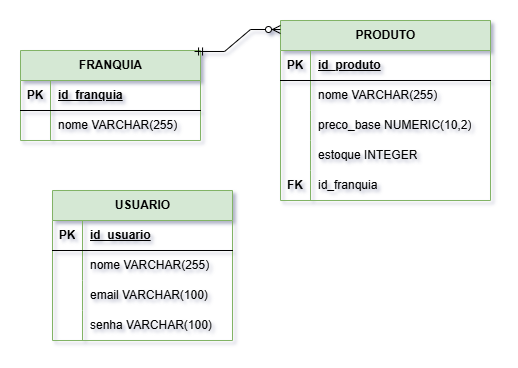

The diagram above was exported from draw.io. Its source (the exported page's mxGraphModel, read from the mxfile embedded in the PNG):
<mxGraphModel dx="1414" dy="777" grid="1" gridSize="10" guides="1" tooltips="1" connect="1" arrows="1" fold="1" page="1" pageScale="1" pageWidth="827" pageHeight="1169" math="0" shadow="0">
  <root>
    <mxCell id="0" />
    <mxCell id="1" parent="0" />
    <mxCell id="VFxVPaayiRKzvjEb30BZ-1" parent="1" style="shape=table;startSize=30;container=1;collapsible=1;childLayout=tableLayout;fixedRows=1;rowLines=0;fontStyle=1;align=center;resizeLast=1;html=1;fillColor=#d5e8d4;strokeColor=#82b366;" value="FRANQUIA" vertex="1">
      <mxGeometry height="90" width="180" x="220" y="260" as="geometry" />
    </mxCell>
    <mxCell id="VFxVPaayiRKzvjEb30BZ-2" parent="VFxVPaayiRKzvjEb30BZ-1" style="shape=tableRow;horizontal=0;startSize=0;swimlaneHead=0;swimlaneBody=0;fillColor=none;collapsible=0;dropTarget=0;points=[[0,0.5],[1,0.5]];portConstraint=eastwest;top=0;left=0;right=0;bottom=1;" value="" vertex="1">
      <mxGeometry height="30" width="180" y="30" as="geometry" />
    </mxCell>
    <mxCell id="VFxVPaayiRKzvjEb30BZ-3" parent="VFxVPaayiRKzvjEb30BZ-2" style="shape=partialRectangle;connectable=0;fillColor=none;top=0;left=0;bottom=0;right=0;fontStyle=1;overflow=hidden;whiteSpace=wrap;html=1;" value="PK" vertex="1">
      <mxGeometry height="30" width="30" as="geometry">
        <mxRectangle height="30" width="30" as="alternateBounds" />
      </mxGeometry>
    </mxCell>
    <mxCell id="VFxVPaayiRKzvjEb30BZ-4" parent="VFxVPaayiRKzvjEb30BZ-2" style="shape=partialRectangle;connectable=0;fillColor=none;top=0;left=0;bottom=0;right=0;align=left;spacingLeft=6;fontStyle=5;overflow=hidden;whiteSpace=wrap;html=1;" value="id_franquia" vertex="1">
      <mxGeometry height="30" width="150" x="30" as="geometry">
        <mxRectangle height="30" width="150" as="alternateBounds" />
      </mxGeometry>
    </mxCell>
    <mxCell id="VFxVPaayiRKzvjEb30BZ-5" parent="VFxVPaayiRKzvjEb30BZ-1" style="shape=tableRow;horizontal=0;startSize=0;swimlaneHead=0;swimlaneBody=0;fillColor=none;collapsible=0;dropTarget=0;points=[[0,0.5],[1,0.5]];portConstraint=eastwest;top=0;left=0;right=0;bottom=0;" value="" vertex="1">
      <mxGeometry height="30" width="180" y="60" as="geometry" />
    </mxCell>
    <mxCell id="VFxVPaayiRKzvjEb30BZ-6" parent="VFxVPaayiRKzvjEb30BZ-5" style="shape=partialRectangle;connectable=0;fillColor=none;top=0;left=0;bottom=0;right=0;editable=1;overflow=hidden;whiteSpace=wrap;html=1;" value="" vertex="1">
      <mxGeometry height="30" width="30" as="geometry">
        <mxRectangle height="30" width="30" as="alternateBounds" />
      </mxGeometry>
    </mxCell>
    <mxCell id="VFxVPaayiRKzvjEb30BZ-7" parent="VFxVPaayiRKzvjEb30BZ-5" style="shape=partialRectangle;connectable=0;fillColor=none;top=0;left=0;bottom=0;right=0;align=left;spacingLeft=6;overflow=hidden;whiteSpace=wrap;html=1;" value="nome VARCHAR(255)" vertex="1">
      <mxGeometry height="30" width="150" x="30" as="geometry">
        <mxRectangle height="30" width="150" as="alternateBounds" />
      </mxGeometry>
    </mxCell>
    <mxCell id="VFxVPaayiRKzvjEb30BZ-17" parent="1" style="shape=table;startSize=30;container=1;collapsible=1;childLayout=tableLayout;fixedRows=1;rowLines=0;fontStyle=1;align=center;resizeLast=1;html=1;fillColor=#d5e8d4;strokeColor=#82b366;" value="PRODUTO" vertex="1">
      <mxGeometry height="180" width="210" x="480" y="230" as="geometry" />
    </mxCell>
    <mxCell id="VFxVPaayiRKzvjEb30BZ-18" parent="VFxVPaayiRKzvjEb30BZ-17" style="shape=tableRow;horizontal=0;startSize=0;swimlaneHead=0;swimlaneBody=0;fillColor=none;collapsible=0;dropTarget=0;points=[[0,0.5],[1,0.5]];portConstraint=eastwest;top=0;left=0;right=0;bottom=1;" value="" vertex="1">
      <mxGeometry height="30" width="210" y="30" as="geometry" />
    </mxCell>
    <mxCell id="VFxVPaayiRKzvjEb30BZ-19" parent="VFxVPaayiRKzvjEb30BZ-18" style="shape=partialRectangle;connectable=0;fillColor=none;top=0;left=0;bottom=0;right=0;fontStyle=1;overflow=hidden;whiteSpace=wrap;html=1;" value="PK" vertex="1">
      <mxGeometry height="30" width="30" as="geometry">
        <mxRectangle height="30" width="30" as="alternateBounds" />
      </mxGeometry>
    </mxCell>
    <mxCell id="VFxVPaayiRKzvjEb30BZ-20" parent="VFxVPaayiRKzvjEb30BZ-18" style="shape=partialRectangle;connectable=0;fillColor=none;top=0;left=0;bottom=0;right=0;align=left;spacingLeft=6;fontStyle=5;overflow=hidden;whiteSpace=wrap;html=1;" value="id_produto" vertex="1">
      <mxGeometry height="30" width="180" x="30" as="geometry">
        <mxRectangle height="30" width="180" as="alternateBounds" />
      </mxGeometry>
    </mxCell>
    <mxCell id="VFxVPaayiRKzvjEb30BZ-21" parent="VFxVPaayiRKzvjEb30BZ-17" style="shape=tableRow;horizontal=0;startSize=0;swimlaneHead=0;swimlaneBody=0;fillColor=none;collapsible=0;dropTarget=0;points=[[0,0.5],[1,0.5]];portConstraint=eastwest;top=0;left=0;right=0;bottom=0;" value="" vertex="1">
      <mxGeometry height="30" width="210" y="60" as="geometry" />
    </mxCell>
    <mxCell id="VFxVPaayiRKzvjEb30BZ-22" parent="VFxVPaayiRKzvjEb30BZ-21" style="shape=partialRectangle;connectable=0;fillColor=none;top=0;left=0;bottom=0;right=0;editable=1;overflow=hidden;whiteSpace=wrap;html=1;" value="" vertex="1">
      <mxGeometry height="30" width="30" as="geometry">
        <mxRectangle height="30" width="30" as="alternateBounds" />
      </mxGeometry>
    </mxCell>
    <mxCell id="VFxVPaayiRKzvjEb30BZ-23" parent="VFxVPaayiRKzvjEb30BZ-21" style="shape=partialRectangle;connectable=0;fillColor=none;top=0;left=0;bottom=0;right=0;align=left;spacingLeft=6;overflow=hidden;whiteSpace=wrap;html=1;" value="nome VARCHAR(255)" vertex="1">
      <mxGeometry height="30" width="180" x="30" as="geometry">
        <mxRectangle height="30" width="180" as="alternateBounds" />
      </mxGeometry>
    </mxCell>
    <mxCell id="VFxVPaayiRKzvjEb30BZ-24" parent="VFxVPaayiRKzvjEb30BZ-17" style="shape=tableRow;horizontal=0;startSize=0;swimlaneHead=0;swimlaneBody=0;fillColor=none;collapsible=0;dropTarget=0;points=[[0,0.5],[1,0.5]];portConstraint=eastwest;top=0;left=0;right=0;bottom=0;" value="" vertex="1">
      <mxGeometry height="30" width="210" y="90" as="geometry" />
    </mxCell>
    <mxCell id="VFxVPaayiRKzvjEb30BZ-25" parent="VFxVPaayiRKzvjEb30BZ-24" style="shape=partialRectangle;connectable=0;fillColor=none;top=0;left=0;bottom=0;right=0;editable=1;overflow=hidden;whiteSpace=wrap;html=1;" value="" vertex="1">
      <mxGeometry height="30" width="30" as="geometry">
        <mxRectangle height="30" width="30" as="alternateBounds" />
      </mxGeometry>
    </mxCell>
    <mxCell id="VFxVPaayiRKzvjEb30BZ-26" parent="VFxVPaayiRKzvjEb30BZ-24" style="shape=partialRectangle;connectable=0;fillColor=none;top=0;left=0;bottom=0;right=0;align=left;spacingLeft=6;overflow=hidden;whiteSpace=wrap;html=1;" value="preco_base NUMERIC(10,2)" vertex="1">
      <mxGeometry height="30" width="180" x="30" as="geometry">
        <mxRectangle height="30" width="180" as="alternateBounds" />
      </mxGeometry>
    </mxCell>
    <mxCell id="VFxVPaayiRKzvjEb30BZ-27" parent="VFxVPaayiRKzvjEb30BZ-17" style="shape=tableRow;horizontal=0;startSize=0;swimlaneHead=0;swimlaneBody=0;fillColor=none;collapsible=0;dropTarget=0;points=[[0,0.5],[1,0.5]];portConstraint=eastwest;top=0;left=0;right=0;bottom=0;" value="" vertex="1">
      <mxGeometry height="30" width="210" y="120" as="geometry" />
    </mxCell>
    <mxCell id="VFxVPaayiRKzvjEb30BZ-28" parent="VFxVPaayiRKzvjEb30BZ-27" style="shape=partialRectangle;connectable=0;fillColor=none;top=0;left=0;bottom=0;right=0;editable=1;overflow=hidden;whiteSpace=wrap;html=1;" value="" vertex="1">
      <mxGeometry height="30" width="30" as="geometry">
        <mxRectangle height="30" width="30" as="alternateBounds" />
      </mxGeometry>
    </mxCell>
    <mxCell id="VFxVPaayiRKzvjEb30BZ-29" parent="VFxVPaayiRKzvjEb30BZ-27" style="shape=partialRectangle;connectable=0;fillColor=none;top=0;left=0;bottom=0;right=0;align=left;spacingLeft=6;overflow=hidden;whiteSpace=wrap;html=1;" value="estoque INTEGER" vertex="1">
      <mxGeometry height="30" width="180" x="30" as="geometry">
        <mxRectangle height="30" width="180" as="alternateBounds" />
      </mxGeometry>
    </mxCell>
    <mxCell id="VFxVPaayiRKzvjEb30BZ-30" parent="VFxVPaayiRKzvjEb30BZ-17" style="shape=tableRow;horizontal=0;startSize=0;swimlaneHead=0;swimlaneBody=0;fillColor=none;collapsible=0;dropTarget=0;points=[[0,0.5],[1,0.5]];portConstraint=eastwest;top=0;left=0;right=0;bottom=0;" value="" vertex="1">
      <mxGeometry height="30" width="210" y="150" as="geometry" />
    </mxCell>
    <mxCell id="VFxVPaayiRKzvjEb30BZ-31" parent="VFxVPaayiRKzvjEb30BZ-30" style="shape=partialRectangle;connectable=0;fillColor=none;top=0;left=0;bottom=0;right=0;editable=1;overflow=hidden;whiteSpace=wrap;html=1;" value="&lt;b&gt;FK&lt;/b&gt;" vertex="1">
      <mxGeometry height="30" width="30" as="geometry">
        <mxRectangle height="30" width="30" as="alternateBounds" />
      </mxGeometry>
    </mxCell>
    <mxCell id="VFxVPaayiRKzvjEb30BZ-32" parent="VFxVPaayiRKzvjEb30BZ-30" style="shape=partialRectangle;connectable=0;fillColor=none;top=0;left=0;bottom=0;right=0;align=left;spacingLeft=6;overflow=hidden;whiteSpace=wrap;html=1;" value="id_franquia" vertex="1">
      <mxGeometry height="30" width="180" x="30" as="geometry">
        <mxRectangle height="30" width="180" as="alternateBounds" />
      </mxGeometry>
    </mxCell>
    <mxCell id="VFxVPaayiRKzvjEb30BZ-33" parent="1" style="shape=table;startSize=30;container=1;collapsible=1;childLayout=tableLayout;fixedRows=1;rowLines=0;fontStyle=1;align=center;resizeLast=1;html=1;fillColor=#d5e8d4;strokeColor=#82b366;" value="USUARIO" vertex="1">
      <mxGeometry height="150" width="180" x="252" y="400" as="geometry" />
    </mxCell>
    <mxCell id="VFxVPaayiRKzvjEb30BZ-34" parent="VFxVPaayiRKzvjEb30BZ-33" style="shape=tableRow;horizontal=0;startSize=0;swimlaneHead=0;swimlaneBody=0;fillColor=none;collapsible=0;dropTarget=0;points=[[0,0.5],[1,0.5]];portConstraint=eastwest;top=0;left=0;right=0;bottom=1;" value="" vertex="1">
      <mxGeometry height="30" width="180" y="30" as="geometry" />
    </mxCell>
    <mxCell id="VFxVPaayiRKzvjEb30BZ-35" parent="VFxVPaayiRKzvjEb30BZ-34" style="shape=partialRectangle;connectable=0;fillColor=none;top=0;left=0;bottom=0;right=0;fontStyle=1;overflow=hidden;whiteSpace=wrap;html=1;" value="PK" vertex="1">
      <mxGeometry height="30" width="30" as="geometry">
        <mxRectangle height="30" width="30" as="alternateBounds" />
      </mxGeometry>
    </mxCell>
    <mxCell id="VFxVPaayiRKzvjEb30BZ-36" parent="VFxVPaayiRKzvjEb30BZ-34" style="shape=partialRectangle;connectable=0;fillColor=none;top=0;left=0;bottom=0;right=0;align=left;spacingLeft=6;fontStyle=5;overflow=hidden;whiteSpace=wrap;html=1;" value="id_usuario" vertex="1">
      <mxGeometry height="30" width="150" x="30" as="geometry">
        <mxRectangle height="30" width="150" as="alternateBounds" />
      </mxGeometry>
    </mxCell>
    <mxCell id="VFxVPaayiRKzvjEb30BZ-37" parent="VFxVPaayiRKzvjEb30BZ-33" style="shape=tableRow;horizontal=0;startSize=0;swimlaneHead=0;swimlaneBody=0;fillColor=none;collapsible=0;dropTarget=0;points=[[0,0.5],[1,0.5]];portConstraint=eastwest;top=0;left=0;right=0;bottom=0;" value="" vertex="1">
      <mxGeometry height="30" width="180" y="60" as="geometry" />
    </mxCell>
    <mxCell id="VFxVPaayiRKzvjEb30BZ-38" parent="VFxVPaayiRKzvjEb30BZ-37" style="shape=partialRectangle;connectable=0;fillColor=none;top=0;left=0;bottom=0;right=0;editable=1;overflow=hidden;whiteSpace=wrap;html=1;" value="" vertex="1">
      <mxGeometry height="30" width="30" as="geometry">
        <mxRectangle height="30" width="30" as="alternateBounds" />
      </mxGeometry>
    </mxCell>
    <mxCell id="VFxVPaayiRKzvjEb30BZ-39" parent="VFxVPaayiRKzvjEb30BZ-37" style="shape=partialRectangle;connectable=0;fillColor=none;top=0;left=0;bottom=0;right=0;align=left;spacingLeft=6;overflow=hidden;whiteSpace=wrap;html=1;" value="nome VARCHAR(255)" vertex="1">
      <mxGeometry height="30" width="150" x="30" as="geometry">
        <mxRectangle height="30" width="150" as="alternateBounds" />
      </mxGeometry>
    </mxCell>
    <mxCell id="VFxVPaayiRKzvjEb30BZ-40" parent="VFxVPaayiRKzvjEb30BZ-33" style="shape=tableRow;horizontal=0;startSize=0;swimlaneHead=0;swimlaneBody=0;fillColor=none;collapsible=0;dropTarget=0;points=[[0,0.5],[1,0.5]];portConstraint=eastwest;top=0;left=0;right=0;bottom=0;" value="" vertex="1">
      <mxGeometry height="30" width="180" y="90" as="geometry" />
    </mxCell>
    <mxCell id="VFxVPaayiRKzvjEb30BZ-41" parent="VFxVPaayiRKzvjEb30BZ-40" style="shape=partialRectangle;connectable=0;fillColor=none;top=0;left=0;bottom=0;right=0;editable=1;overflow=hidden;whiteSpace=wrap;html=1;" value="" vertex="1">
      <mxGeometry height="30" width="30" as="geometry">
        <mxRectangle height="30" width="30" as="alternateBounds" />
      </mxGeometry>
    </mxCell>
    <mxCell id="VFxVPaayiRKzvjEb30BZ-42" parent="VFxVPaayiRKzvjEb30BZ-40" style="shape=partialRectangle;connectable=0;fillColor=none;top=0;left=0;bottom=0;right=0;align=left;spacingLeft=6;overflow=hidden;whiteSpace=wrap;html=1;" value="email VARCHAR(100)" vertex="1">
      <mxGeometry height="30" width="150" x="30" as="geometry">
        <mxRectangle height="30" width="150" as="alternateBounds" />
      </mxGeometry>
    </mxCell>
    <mxCell id="VFxVPaayiRKzvjEb30BZ-43" parent="VFxVPaayiRKzvjEb30BZ-33" style="shape=tableRow;horizontal=0;startSize=0;swimlaneHead=0;swimlaneBody=0;fillColor=none;collapsible=0;dropTarget=0;points=[[0,0.5],[1,0.5]];portConstraint=eastwest;top=0;left=0;right=0;bottom=0;" value="" vertex="1">
      <mxGeometry height="30" width="180" y="120" as="geometry" />
    </mxCell>
    <mxCell id="VFxVPaayiRKzvjEb30BZ-44" parent="VFxVPaayiRKzvjEb30BZ-43" style="shape=partialRectangle;connectable=0;fillColor=none;top=0;left=0;bottom=0;right=0;editable=1;overflow=hidden;whiteSpace=wrap;html=1;" value="" vertex="1">
      <mxGeometry height="30" width="30" as="geometry">
        <mxRectangle height="30" width="30" as="alternateBounds" />
      </mxGeometry>
    </mxCell>
    <mxCell id="VFxVPaayiRKzvjEb30BZ-45" parent="VFxVPaayiRKzvjEb30BZ-43" style="shape=partialRectangle;connectable=0;fillColor=none;top=0;left=0;bottom=0;right=0;align=left;spacingLeft=6;overflow=hidden;whiteSpace=wrap;html=1;" value="senha VARCHAR(100)" vertex="1">
      <mxGeometry height="30" width="150" x="30" as="geometry">
        <mxRectangle height="30" width="150" as="alternateBounds" />
      </mxGeometry>
    </mxCell>
    <mxCell id="VFxVPaayiRKzvjEb30BZ-47" edge="1" parent="1" source="VFxVPaayiRKzvjEb30BZ-1" style="edgeStyle=entityRelationEdgeStyle;fontSize=12;html=1;endArrow=ERzeroToMany;startArrow=ERmandOne;rounded=0;defaultLabelBackgroundColor=gap;exitX=0.967;exitY=0.011;exitDx=0;exitDy=0;exitPerimeter=0;entryX=0;entryY=0.05;entryDx=0;entryDy=0;entryPerimeter=0;" target="VFxVPaayiRKzvjEb30BZ-17" value="">
      <mxGeometry height="100" relative="1" width="100" as="geometry">
        <mxPoint x="393.05999999999995" y="240" as="sourcePoint" />
        <mxPoint x="490" y="240" as="targetPoint" />
      </mxGeometry>
    </mxCell>
  </root>
</mxGraphModel>